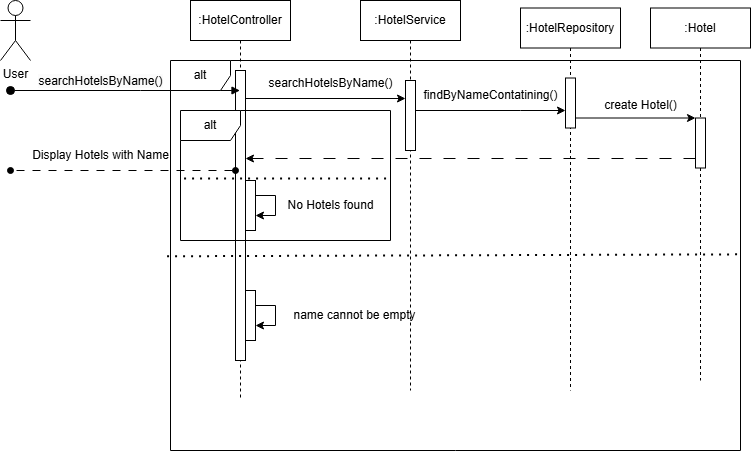

The diagram above was exported from draw.io. Its source (the exported page's mxGraphModel, read from the mxfile embedded in the PNG):
<mxGraphModel dx="875" dy="435" grid="1" gridSize="10" guides="1" tooltips="1" connect="1" arrows="1" fold="1" page="1" pageScale="1" pageWidth="827" pageHeight="1169" math="0" shadow="0">
  <root>
    <mxCell id="0" />
    <mxCell id="1" parent="0" />
    <mxCell id="EmpKG1JAjGWTEqbNsUzr-1" value=":HotelController" style="shape=umlLifeline;perimeter=lifelinePerimeter;whiteSpace=wrap;html=1;container=0;dropTarget=0;collapsible=0;recursiveResize=0;outlineConnect=0;portConstraint=eastwest;newEdgeStyle={&quot;edgeStyle&quot;:&quot;elbowEdgeStyle&quot;,&quot;elbow&quot;:&quot;vertical&quot;,&quot;curved&quot;:0,&quot;rounded&quot;:0};" parent="1" vertex="1">
      <mxGeometry x="230" y="20" width="100" height="400" as="geometry" />
    </mxCell>
    <mxCell id="EmpKG1JAjGWTEqbNsUzr-2" value="" style="html=1;points=[];perimeter=orthogonalPerimeter;outlineConnect=0;targetShapes=umlLifeline;portConstraint=eastwest;newEdgeStyle={&quot;edgeStyle&quot;:&quot;elbowEdgeStyle&quot;,&quot;elbow&quot;:&quot;vertical&quot;,&quot;curved&quot;:0,&quot;rounded&quot;:0};" parent="EmpKG1JAjGWTEqbNsUzr-1" vertex="1">
      <mxGeometry x="45" y="70" width="10" height="290" as="geometry" />
    </mxCell>
    <mxCell id="EmpKG1JAjGWTEqbNsUzr-3" value=":HotelService" style="shape=umlLifeline;perimeter=lifelinePerimeter;whiteSpace=wrap;html=1;container=0;dropTarget=0;collapsible=0;recursiveResize=0;outlineConnect=0;portConstraint=eastwest;newEdgeStyle={&quot;edgeStyle&quot;:&quot;elbowEdgeStyle&quot;,&quot;elbow&quot;:&quot;vertical&quot;,&quot;curved&quot;:0,&quot;rounded&quot;:0};" parent="1" vertex="1">
      <mxGeometry x="400" y="20" width="100" height="390" as="geometry" />
    </mxCell>
    <mxCell id="EmpKG1JAjGWTEqbNsUzr-4" value="" style="html=1;points=[];perimeter=orthogonalPerimeter;outlineConnect=0;targetShapes=umlLifeline;portConstraint=eastwest;newEdgeStyle={&quot;edgeStyle&quot;:&quot;elbowEdgeStyle&quot;,&quot;elbow&quot;:&quot;vertical&quot;,&quot;curved&quot;:0,&quot;rounded&quot;:0};" parent="EmpKG1JAjGWTEqbNsUzr-3" vertex="1">
      <mxGeometry x="45" y="80" width="10" height="70" as="geometry" />
    </mxCell>
    <mxCell id="EmpKG1JAjGWTEqbNsUzr-6" value="User" style="shape=umlActor;verticalLabelPosition=bottom;verticalAlign=top;html=1;outlineConnect=0;" parent="1" vertex="1">
      <mxGeometry x="40" y="20" width="30" height="60" as="geometry" />
    </mxCell>
    <mxCell id="EmpKG1JAjGWTEqbNsUzr-7" value=":HotelRepository" style="shape=umlLifeline;perimeter=lifelinePerimeter;whiteSpace=wrap;html=1;container=0;dropTarget=0;collapsible=0;recursiveResize=0;outlineConnect=0;portConstraint=eastwest;newEdgeStyle={&quot;edgeStyle&quot;:&quot;elbowEdgeStyle&quot;,&quot;elbow&quot;:&quot;vertical&quot;,&quot;curved&quot;:0,&quot;rounded&quot;:0};" parent="1" vertex="1">
      <mxGeometry x="560" y="27.5" width="100" height="382.5" as="geometry" />
    </mxCell>
    <mxCell id="EmpKG1JAjGWTEqbNsUzr-8" value="" style="html=1;points=[];perimeter=orthogonalPerimeter;outlineConnect=0;targetShapes=umlLifeline;portConstraint=eastwest;newEdgeStyle={&quot;edgeStyle&quot;:&quot;elbowEdgeStyle&quot;,&quot;elbow&quot;:&quot;vertical&quot;,&quot;curved&quot;:0,&quot;rounded&quot;:0};" parent="EmpKG1JAjGWTEqbNsUzr-7" vertex="1">
      <mxGeometry x="45" y="70" width="10" height="50" as="geometry" />
    </mxCell>
    <mxCell id="EmpKG1JAjGWTEqbNsUzr-10" value=":Hotel" style="shape=umlLifeline;perimeter=lifelinePerimeter;whiteSpace=wrap;html=1;container=0;dropTarget=0;collapsible=0;recursiveResize=0;outlineConnect=0;portConstraint=eastwest;newEdgeStyle={&quot;edgeStyle&quot;:&quot;elbowEdgeStyle&quot;,&quot;elbow&quot;:&quot;vertical&quot;,&quot;curved&quot;:0,&quot;rounded&quot;:0};" parent="1" vertex="1">
      <mxGeometry x="690" y="27.5" width="100" height="372.5" as="geometry" />
    </mxCell>
    <mxCell id="EmpKG1JAjGWTEqbNsUzr-11" value="&lt;span style=&quot;color: rgba(0, 0, 0, 0); font-family: monospace; font-size: 0px; text-align: start;&quot;&gt;%3CmxGraphModel%3E%3Croot%3E%3CmxCell%20id%3D%220%22%2F%3E%3CmxCell%20id%3D%221%22%20parent%3D%220%22%2F%3E%3CmxCell%20id%3D%222%22%20value%3D%22%3AHotel%22%20style%3D%22shape%3DumlLifeline%3Bperimeter%3DlifelinePerimeter%3BwhiteSpace%3Dwrap%3Bhtml%3D1%3Bcontainer%3D0%3BdropTarget%3D0%3Bcollapsible%3D0%3BrecursiveResize%3D0%3BoutlineConnect%3D0%3BportConstraint%3Deastwest%3BnewEdgeStyle%3D%7B%26quot%3BedgeStyle%26quot%3B%3A%26quot%3BelbowEdgeStyle%26quot%3B%2C%26quot%3Belbow%26quot%3B%3A%26quot%3Bvertical%26quot%3B%2C%26quot%3Bcurved%26quot%3B%3A0%2C%26quot%3Brounded%26quot%3B%3A0%7D%3B%22%20vertex%3D%221%22%20parent%3D%221%22%3E%3CmxGeometry%20x%3D%22620%22%20y%3D%2220%22%20width%3D%22100%22%20height%3D%22300%22%20as%3D%22geometry%22%2F%3E%3C%2FmxCell%3E%3CmxCell%20id%3D%223%22%20value%3D%22%22%20style%3D%22html%3D1%3Bpoints%3D%5B%5D%3Bperimeter%3DorthogonalPerimeter%3BoutlineConnect%3D0%3BtargetShapes%3DumlLifeline%3BportConstraint%3Deastwest%3BnewEdgeStyle%3D%7B%26quot%3BedgeStyle%26quot%3B%3A%26quot%3BelbowEdgeStyle%26quot%3B%2C%26quot%3Belbow%26quot%3B%3A%26quot%3Bvertical%26quot%3B%2C%26quot%3Bcurved%26quot%3B%3A0%2C%26quot%3Brounded%26quot%3B%3A0%7D%3B%22%20vertex%3D%221%22%20parent%3D%222%22%3E%3CmxGeometry%20x%3D%2245%22%20y%3D%22110%22%20width%3D%2210%22%20height%3D%2240%22%20as%3D%22geometry%22%2F%3E%3C%2FmxCell%3E%3C%2Froot%3E%3C%2FmxGraphModel%3E&lt;/span&gt;" style="html=1;points=[];perimeter=orthogonalPerimeter;outlineConnect=0;targetShapes=umlLifeline;portConstraint=eastwest;newEdgeStyle={&quot;edgeStyle&quot;:&quot;elbowEdgeStyle&quot;,&quot;elbow&quot;:&quot;vertical&quot;,&quot;curved&quot;:0,&quot;rounded&quot;:0};" parent="EmpKG1JAjGWTEqbNsUzr-10" vertex="1">
      <mxGeometry x="45" y="110" width="10" height="50" as="geometry" />
    </mxCell>
    <mxCell id="EmpKG1JAjGWTEqbNsUzr-12" value="&lt;span style=&quot;font-size: 12px; background-color: rgb(251, 251, 251);&quot;&gt;searchHotelsByName()&lt;/span&gt;" style="html=1;verticalAlign=bottom;startArrow=oval;endArrow=block;startSize=8;edgeStyle=elbowEdgeStyle;elbow=vertical;curved=0;rounded=0;" parent="1" target="EmpKG1JAjGWTEqbNsUzr-1" edge="1">
      <mxGeometry x="-0.2157" relative="1" as="geometry">
        <mxPoint x="50" y="110" as="sourcePoint" />
        <mxPoint x="195" y="130" as="targetPoint" />
        <Array as="points">
          <mxPoint x="180" y="110" />
        </Array>
        <mxPoint as="offset" />
      </mxGeometry>
    </mxCell>
    <mxCell id="EmpKG1JAjGWTEqbNsUzr-13" value="" style="endArrow=classic;html=1;rounded=0;" parent="1" source="EmpKG1JAjGWTEqbNsUzr-4" target="EmpKG1JAjGWTEqbNsUzr-8" edge="1">
      <mxGeometry width="50" height="50" relative="1" as="geometry">
        <mxPoint x="405" y="190" as="sourcePoint" />
        <mxPoint x="520" y="190" as="targetPoint" />
        <Array as="points">
          <mxPoint x="560" y="130" />
        </Array>
      </mxGeometry>
    </mxCell>
    <mxCell id="EmpKG1JAjGWTEqbNsUzr-14" value="" style="endArrow=classic;html=1;rounded=0;" parent="1" edge="1">
      <mxGeometry width="50" height="50" relative="1" as="geometry">
        <mxPoint x="285" y="118" as="sourcePoint" />
        <mxPoint x="445" y="118" as="targetPoint" />
      </mxGeometry>
    </mxCell>
    <mxCell id="EmpKG1JAjGWTEqbNsUzr-15" value="searchHotelsByName()" style="text;html=1;align=center;verticalAlign=middle;resizable=0;points=[];autosize=1;strokeColor=none;fillColor=none;" parent="1" vertex="1">
      <mxGeometry x="295" y="88" width="150" height="30" as="geometry" />
    </mxCell>
    <mxCell id="EmpKG1JAjGWTEqbNsUzr-16" value="&lt;span style=&quot;color: rgba(0, 0, 0, 0); font-family: monospace; font-size: 0px; text-align: start;&quot;&gt;%3CmxGraphModel%3E%3Croot%3E%3CmxCell%20id%3D%220%22%2F%3E%3CmxCell%20id%3D%221%22%20parent%3D%220%22%2F%3E%3CmxCell%20id%3D%222%22%20value%3D%22getByHotelId()%22%20style%3D%22text%3Bhtml%3D1%3Balign%3Dcenter%3BverticalAlign%3Dmiddle%3Bresizable%3D0%3Bpoints%3D%5B%5D%3Bautosize%3D1%3BstrokeColor%3Dnone%3BfillColor%3Dnone%3B%22%20vertex%3D%221%22%20parent%3D%221%22%3E%3CmxGeometry%20x%3D%22320%22%20y%3D%22100%22%20width%3D%22100%22%20height%3D%2230%22%20as%3D%22geometry%22%2F%3E%3C%2FmxCell%3E%3C%2Froot%3E%3C%2FmxGraphModel%3E&lt;/span&gt;" style="text;html=1;align=center;verticalAlign=middle;resizable=0;points=[];autosize=1;strokeColor=none;fillColor=none;" parent="1" vertex="1">
      <mxGeometry x="520" y="100" width="20" height="30" as="geometry" />
    </mxCell>
    <mxCell id="EmpKG1JAjGWTEqbNsUzr-17" value="" style="endArrow=classic;html=1;rounded=0;" parent="1" source="EmpKG1JAjGWTEqbNsUzr-8" target="EmpKG1JAjGWTEqbNsUzr-11" edge="1">
      <mxGeometry width="50" height="50" relative="1" as="geometry">
        <mxPoint x="470" y="250" as="sourcePoint" />
        <mxPoint x="520" y="200" as="targetPoint" />
      </mxGeometry>
    </mxCell>
    <mxCell id="EmpKG1JAjGWTEqbNsUzr-18" value="create Hotel()" style="text;html=1;align=center;verticalAlign=middle;resizable=0;points=[];autosize=1;strokeColor=none;fillColor=none;" parent="1" vertex="1">
      <mxGeometry x="630" y="110" width="100" height="30" as="geometry" />
    </mxCell>
    <mxCell id="EmpKG1JAjGWTEqbNsUzr-19" value="findByNameContatining()&lt;span style=&quot;color: rgba(0, 0, 0, 0); font-family: monospace; font-size: 0px; text-align: start;&quot;&gt;%3CmxGraphModel%3E%3Croot%3E%3CmxCell%20id%3D%220%22%2F%3E%3CmxCell%20id%3D%221%22%20parent%3D%220%22%2F%3E%3CmxCell%20id%3D%222%22%20value%3D%22alt%22%20style%3D%22shape%3DumlFrame%3BwhiteSpace%3Dwrap%3Bhtml%3D1%3BpointerEvents%3D0%3B%22%20vertex%3D%221%22%20parent%3D%221%22%3E%3CmxGeometry%20x%3D%2240%22%20y%3D%22180%22%20width%3D%22300%22%20height%3D%22140%22%20as%3D%22geometry%22%2F%3E%3C%2FmxCell%3E%3C%2Froot%3E%3C%2FmxGraphModel%3E&lt;/span&gt;" style="text;html=1;align=center;verticalAlign=middle;resizable=0;points=[];autosize=1;strokeColor=none;fillColor=none;" parent="1" vertex="1">
      <mxGeometry x="450" y="100" width="160" height="30" as="geometry" />
    </mxCell>
    <mxCell id="EmpKG1JAjGWTEqbNsUzr-20" value="" style="endArrow=classic;html=1;rounded=0;dashed=1;dashPattern=12 12;" parent="1" edge="1">
      <mxGeometry width="50" height="50" relative="1" as="geometry">
        <mxPoint x="735" y="178" as="sourcePoint" />
        <mxPoint x="285" y="178" as="targetPoint" />
      </mxGeometry>
    </mxCell>
    <mxCell id="EmpKG1JAjGWTEqbNsUzr-25" value="alt" style="shape=umlFrame;whiteSpace=wrap;html=1;pointerEvents=0;" parent="1" vertex="1">
      <mxGeometry x="210" y="80" width="570" height="390" as="geometry" />
    </mxCell>
    <mxCell id="EmpKG1JAjGWTEqbNsUzr-26" value="" style="endArrow=none;dashed=1;html=1;dashPattern=1 3;strokeWidth=2;rounded=0;exitX=-0.006;exitY=0.502;exitDx=0;exitDy=0;exitPerimeter=0;entryX=1.004;entryY=0.497;entryDx=0;entryDy=0;entryPerimeter=0;" parent="1" source="EmpKG1JAjGWTEqbNsUzr-25" target="EmpKG1JAjGWTEqbNsUzr-25" edge="1">
      <mxGeometry width="50" height="50" relative="1" as="geometry">
        <mxPoint x="390" y="300" as="sourcePoint" />
        <mxPoint x="440" y="250" as="targetPoint" />
      </mxGeometry>
    </mxCell>
    <mxCell id="EmpKG1JAjGWTEqbNsUzr-27" value="&lt;span style=&quot;color: rgba(0, 0, 0, 0); font-family: monospace; font-size: 0px; text-align: start;&quot;&gt;%3CmxGraphModel%3E%3Croot%3E%3CmxCell%20id%3D%220%22%2F%3E%3CmxCell%20id%3D%221%22%20parent%3D%220%22%2F%3E%3CmxCell%20id%3D%222%22%20value%3D%22%3AHotel%22%20style%3D%22shape%3DumlLifeline%3Bperimeter%3DlifelinePerimeter%3BwhiteSpace%3Dwrap%3Bhtml%3D1%3Bcontainer%3D0%3BdropTarget%3D0%3Bcollapsible%3D0%3BrecursiveResize%3D0%3BoutlineConnect%3D0%3BportConstraint%3Deastwest%3BnewEdgeStyle%3D%7B%26quot%3BedgeStyle%26quot%3B%3A%26quot%3BelbowEdgeStyle%26quot%3B%2C%26quot%3Belbow%26quot%3B%3A%26quot%3Bvertical%26quot%3B%2C%26quot%3Bcurved%26quot%3B%3A0%2C%26quot%3Brounded%26quot%3B%3A0%7D%3B%22%20vertex%3D%221%22%20parent%3D%221%22%3E%3CmxGeometry%20x%3D%22620%22%20y%3D%2220%22%20width%3D%22100%22%20height%3D%22300%22%20as%3D%22geometry%22%2F%3E%3C%2FmxCell%3E%3CmxCell%20id%3D%223%22%20value%3D%22%22%20style%3D%22html%3D1%3Bpoints%3D%5B%5D%3Bperimeter%3DorthogonalPerimeter%3BoutlineConnect%3D0%3BtargetShapes%3DumlLifeline%3BportConstraint%3Deastwest%3BnewEdgeStyle%3D%7B%26quot%3BedgeStyle%26quot%3B%3A%26quot%3BelbowEdgeStyle%26quot%3B%2C%26quot%3Belbow%26quot%3B%3A%26quot%3Bvertical%26quot%3B%2C%26quot%3Bcurved%26quot%3B%3A0%2C%26quot%3Brounded%26quot%3B%3A0%7D%3B%22%20vertex%3D%221%22%20parent%3D%222%22%3E%3CmxGeometry%20x%3D%2245%22%20y%3D%22110%22%20width%3D%2210%22%20height%3D%2240%22%20as%3D%22geometry%22%2F%3E%3C%2FmxCell%3E%3C%2Froot%3E%3C%2FmxGraphModel%3E&lt;/span&gt;" style="html=1;points=[];perimeter=orthogonalPerimeter;outlineConnect=0;targetShapes=umlLifeline;portConstraint=eastwest;newEdgeStyle={&quot;edgeStyle&quot;:&quot;elbowEdgeStyle&quot;,&quot;elbow&quot;:&quot;vertical&quot;,&quot;curved&quot;:0,&quot;rounded&quot;:0};" parent="1" vertex="1">
      <mxGeometry x="285" y="310" width="10" height="50" as="geometry" />
    </mxCell>
    <mxCell id="EmpKG1JAjGWTEqbNsUzr-28" value="" style="endArrow=classic;html=1;rounded=0;" parent="1" source="EmpKG1JAjGWTEqbNsUzr-27" target="EmpKG1JAjGWTEqbNsUzr-27" edge="1">
      <mxGeometry width="50" height="50" relative="1" as="geometry">
        <mxPoint x="390" y="300" as="sourcePoint" />
        <mxPoint x="440" y="250" as="targetPoint" />
      </mxGeometry>
    </mxCell>
    <mxCell id="EmpKG1JAjGWTEqbNsUzr-29" value="name cannot be empty" style="text;html=1;align=center;verticalAlign=middle;resizable=0;points=[];autosize=1;strokeColor=none;fillColor=none;" parent="1" vertex="1">
      <mxGeometry x="319" y="320" width="150" height="30" as="geometry" />
    </mxCell>
    <mxCell id="EmpKG1JAjGWTEqbNsUzr-30" value="&lt;span style=&quot;color: rgba(0, 0, 0, 0); font-family: monospace; font-size: 0px; text-align: start;&quot;&gt;%3CmxGraphModel%3E%3Croot%3E%3CmxCell%20id%3D%220%22%2F%3E%3CmxCell%20id%3D%221%22%20parent%3D%220%22%2F%3E%3CmxCell%20id%3D%222%22%20value%3D%22%3AHotel%22%20style%3D%22shape%3DumlLifeline%3Bperimeter%3DlifelinePerimeter%3BwhiteSpace%3Dwrap%3Bhtml%3D1%3Bcontainer%3D0%3BdropTarget%3D0%3Bcollapsible%3D0%3BrecursiveResize%3D0%3BoutlineConnect%3D0%3BportConstraint%3Deastwest%3BnewEdgeStyle%3D%7B%26quot%3BedgeStyle%26quot%3B%3A%26quot%3BelbowEdgeStyle%26quot%3B%2C%26quot%3Belbow%26quot%3B%3A%26quot%3Bvertical%26quot%3B%2C%26quot%3Bcurved%26quot%3B%3A0%2C%26quot%3Brounded%26quot%3B%3A0%7D%3B%22%20vertex%3D%221%22%20parent%3D%221%22%3E%3CmxGeometry%20x%3D%22620%22%20y%3D%2220%22%20width%3D%22100%22%20height%3D%22300%22%20as%3D%22geometry%22%2F%3E%3C%2FmxCell%3E%3CmxCell%20id%3D%223%22%20value%3D%22%22%20style%3D%22html%3D1%3Bpoints%3D%5B%5D%3Bperimeter%3DorthogonalPerimeter%3BoutlineConnect%3D0%3BtargetShapes%3DumlLifeline%3BportConstraint%3Deastwest%3BnewEdgeStyle%3D%7B%26quot%3BedgeStyle%26quot%3B%3A%26quot%3BelbowEdgeStyle%26quot%3B%2C%26quot%3Belbow%26quot%3B%3A%26quot%3Bvertical%26quot%3B%2C%26quot%3Bcurved%26quot%3B%3A0%2C%26quot%3Brounded%26quot%3B%3A0%7D%3B%22%20vertex%3D%221%22%20parent%3D%222%22%3E%3CmxGeometry%20x%3D%2245%22%20y%3D%22110%22%20width%3D%2210%22%20height%3D%2240%22%20as%3D%22geometry%22%2F%3E%3C%2FmxCell%3E%3C%2Froot%3E%3C%2FmxGraphModel%3E&lt;/span&gt;" style="html=1;points=[];perimeter=orthogonalPerimeter;outlineConnect=0;targetShapes=umlLifeline;portConstraint=eastwest;newEdgeStyle={&quot;edgeStyle&quot;:&quot;elbowEdgeStyle&quot;,&quot;elbow&quot;:&quot;vertical&quot;,&quot;curved&quot;:0,&quot;rounded&quot;:0};" parent="1" vertex="1">
      <mxGeometry x="285" y="200" width="10" height="50" as="geometry" />
    </mxCell>
    <mxCell id="EmpKG1JAjGWTEqbNsUzr-33" value="" style="endArrow=classic;html=1;rounded=0;" parent="1" source="EmpKG1JAjGWTEqbNsUzr-30" target="EmpKG1JAjGWTEqbNsUzr-30" edge="1">
      <mxGeometry width="50" height="50" relative="1" as="geometry">
        <mxPoint x="390" y="300" as="sourcePoint" />
        <mxPoint x="440" y="250" as="targetPoint" />
      </mxGeometry>
    </mxCell>
    <mxCell id="EmpKG1JAjGWTEqbNsUzr-34" value="No Hotels found" style="text;html=1;align=center;verticalAlign=middle;resizable=0;points=[];autosize=1;strokeColor=none;fillColor=none;" parent="1" vertex="1">
      <mxGeometry x="315" y="210" width="110" height="30" as="geometry" />
    </mxCell>
    <mxCell id="EmpKG1JAjGWTEqbNsUzr-35" value="alt" style="shape=umlFrame;whiteSpace=wrap;html=1;pointerEvents=0;" parent="1" vertex="1">
      <mxGeometry x="220" y="130" width="210" height="130" as="geometry" />
    </mxCell>
    <mxCell id="EmpKG1JAjGWTEqbNsUzr-36" value="" style="endArrow=none;dashed=1;html=1;dashPattern=1 3;strokeWidth=2;rounded=0;exitX=0.017;exitY=0.523;exitDx=0;exitDy=0;exitPerimeter=0;entryX=0.989;entryY=0.523;entryDx=0;entryDy=0;entryPerimeter=0;" parent="1" source="EmpKG1JAjGWTEqbNsUzr-35" target="EmpKG1JAjGWTEqbNsUzr-35" edge="1">
      <mxGeometry width="50" height="50" relative="1" as="geometry">
        <mxPoint x="390" y="300" as="sourcePoint" />
        <mxPoint x="440" y="250" as="targetPoint" />
      </mxGeometry>
    </mxCell>
    <mxCell id="EmpKG1JAjGWTEqbNsUzr-37" value="" style="endArrow=oval;html=1;rounded=0;startArrow=oval;startFill=1;endFill=1;dashed=1;dashPattern=8 8;" parent="1" edge="1">
      <mxGeometry width="50" height="50" relative="1" as="geometry">
        <mxPoint x="275" y="190" as="sourcePoint" />
        <mxPoint x="50" y="190" as="targetPoint" />
        <Array as="points">
          <mxPoint x="50" y="190" />
        </Array>
      </mxGeometry>
    </mxCell>
    <mxCell id="EmpKG1JAjGWTEqbNsUzr-38" value="Display Hotels with Name" style="text;html=1;align=center;verticalAlign=middle;resizable=0;points=[];autosize=1;strokeColor=none;fillColor=none;" parent="1" vertex="1">
      <mxGeometry x="60" y="160" width="160" height="30" as="geometry" />
    </mxCell>
  </root>
</mxGraphModel>